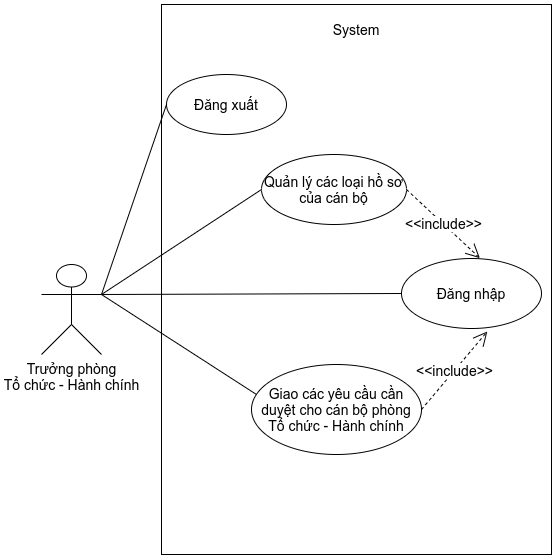

The diagram above was exported from draw.io. Its source (the exported page's mxGraphModel, read from the mxfile embedded in the PNG):
<mxGraphModel dx="680" dy="412" grid="1" gridSize="10" guides="1" tooltips="1" connect="1" arrows="1" fold="1" page="1" pageScale="1" pageWidth="1169" pageHeight="827" math="0" shadow="0">
  <root>
    <mxCell id="0" />
    <mxCell id="1" parent="0" />
    <mxCell id="RhwDLHBI5DbIvNSMU_Kh-1" value="" style="rounded=0;whiteSpace=wrap;html=1;glass=0;sketch=0;shadow=0;" vertex="1" parent="1">
      <mxGeometry x="370" y="160" width="390" height="550" as="geometry" />
    </mxCell>
    <mxCell id="RhwDLHBI5DbIvNSMU_Kh-2" value="&lt;font style=&quot;font-size: 14px&quot;&gt;Trưởng phòng&lt;br&gt;Tổ chức - Hành chính&lt;/font&gt;" style="shape=umlActor;verticalLabelPosition=bottom;verticalAlign=top;html=1;outlineConnect=0;rounded=0;shadow=0;glass=0;sketch=0;" vertex="1" parent="1">
      <mxGeometry x="250" y="420" width="60" height="90" as="geometry" />
    </mxCell>
    <mxCell id="RhwDLHBI5DbIvNSMU_Kh-3" value="Đăng nhập" style="ellipse;whiteSpace=wrap;html=1;rounded=0;shadow=0;glass=0;sketch=0;fontSize=14;" vertex="1" parent="1">
      <mxGeometry x="610" y="414" width="140" height="70" as="geometry" />
    </mxCell>
    <mxCell id="RhwDLHBI5DbIvNSMU_Kh-4" value="Đăng xuất" style="ellipse;whiteSpace=wrap;html=1;rounded=0;shadow=0;glass=0;sketch=0;fontSize=14;" vertex="1" parent="1">
      <mxGeometry x="375" y="230" width="120" height="60" as="geometry" />
    </mxCell>
    <mxCell id="RhwDLHBI5DbIvNSMU_Kh-5" value="Quản lý các loại hồ sơ của cán bộ" style="ellipse;whiteSpace=wrap;html=1;rounded=0;shadow=0;glass=0;sketch=0;fontSize=14;" vertex="1" parent="1">
      <mxGeometry x="470" y="310" width="145" height="70" as="geometry" />
    </mxCell>
    <mxCell id="RhwDLHBI5DbIvNSMU_Kh-6" value="Giao các yêu cầu cần duyệt cho cán bộ phòng Tổ chức - Hành chính" style="ellipse;whiteSpace=wrap;html=1;rounded=0;shadow=0;glass=0;sketch=0;fontSize=14;" vertex="1" parent="1">
      <mxGeometry x="460" y="520" width="170" height="90" as="geometry" />
    </mxCell>
    <mxCell id="RhwDLHBI5DbIvNSMU_Kh-7" value="System" style="text;html=1;strokeColor=none;fillColor=none;align=center;verticalAlign=middle;whiteSpace=wrap;rounded=0;shadow=0;glass=0;sketch=0;fontSize=14;" vertex="1" parent="1">
      <mxGeometry x="535" y="170" width="60" height="30" as="geometry" />
    </mxCell>
    <mxCell id="RhwDLHBI5DbIvNSMU_Kh-12" value="" style="endArrow=none;html=1;fontSize=14;entryX=0;entryY=0.5;entryDx=0;entryDy=0;exitX=1;exitY=0.3333333333333333;exitDx=0;exitDy=0;exitPerimeter=0;" edge="1" parent="1" source="RhwDLHBI5DbIvNSMU_Kh-2" target="RhwDLHBI5DbIvNSMU_Kh-4">
      <mxGeometry width="50" height="50" relative="1" as="geometry">
        <mxPoint x="290" y="330" as="sourcePoint" />
        <mxPoint x="340" y="280" as="targetPoint" />
      </mxGeometry>
    </mxCell>
    <mxCell id="RhwDLHBI5DbIvNSMU_Kh-13" value="" style="endArrow=none;html=1;fontSize=14;entryX=0;entryY=0.5;entryDx=0;entryDy=0;exitX=1;exitY=0.3333333333333333;exitDx=0;exitDy=0;exitPerimeter=0;" edge="1" parent="1" source="RhwDLHBI5DbIvNSMU_Kh-2" target="RhwDLHBI5DbIvNSMU_Kh-5">
      <mxGeometry width="50" height="50" relative="1" as="geometry">
        <mxPoint x="380" y="420" as="sourcePoint" />
        <mxPoint x="430" y="370" as="targetPoint" />
      </mxGeometry>
    </mxCell>
    <mxCell id="RhwDLHBI5DbIvNSMU_Kh-14" value="" style="endArrow=none;html=1;fontSize=14;entryX=0;entryY=0.5;entryDx=0;entryDy=0;exitX=1;exitY=0.3333333333333333;exitDx=0;exitDy=0;exitPerimeter=0;" edge="1" parent="1" source="RhwDLHBI5DbIvNSMU_Kh-2" target="RhwDLHBI5DbIvNSMU_Kh-3">
      <mxGeometry width="50" height="50" relative="1" as="geometry">
        <mxPoint x="400" y="480" as="sourcePoint" />
        <mxPoint x="450" y="430" as="targetPoint" />
      </mxGeometry>
    </mxCell>
    <mxCell id="RhwDLHBI5DbIvNSMU_Kh-15" value="" style="endArrow=none;html=1;fontSize=14;exitX=1;exitY=0.3333333333333333;exitDx=0;exitDy=0;exitPerimeter=0;entryX=0.029;entryY=0.333;entryDx=0;entryDy=0;entryPerimeter=0;" edge="1" parent="1" source="RhwDLHBI5DbIvNSMU_Kh-2" target="RhwDLHBI5DbIvNSMU_Kh-6">
      <mxGeometry width="50" height="50" relative="1" as="geometry">
        <mxPoint x="400" y="530" as="sourcePoint" />
        <mxPoint x="450" y="480" as="targetPoint" />
      </mxGeometry>
    </mxCell>
    <mxCell id="RhwDLHBI5DbIvNSMU_Kh-16" value="&amp;lt;&amp;lt;include&amp;gt;&amp;gt;" style="endArrow=open;endSize=12;dashed=1;html=1;fontSize=14;entryX=0.56;entryY=-0.005;entryDx=0;entryDy=0;entryPerimeter=0;exitX=1;exitY=0.5;exitDx=0;exitDy=0;" edge="1" parent="1" source="RhwDLHBI5DbIvNSMU_Kh-5" target="RhwDLHBI5DbIvNSMU_Kh-3">
      <mxGeometry width="160" relative="1" as="geometry">
        <mxPoint x="560" y="270" as="sourcePoint" />
        <mxPoint x="720" y="270" as="targetPoint" />
      </mxGeometry>
    </mxCell>
    <mxCell id="RhwDLHBI5DbIvNSMU_Kh-18" value="&amp;lt;&amp;lt;include&amp;gt;&amp;gt;" style="endArrow=open;endSize=12;dashed=1;html=1;fontSize=14;entryX=0.613;entryY=1.043;entryDx=0;entryDy=0;entryPerimeter=0;exitX=1;exitY=0.5;exitDx=0;exitDy=0;" edge="1" parent="1" source="RhwDLHBI5DbIvNSMU_Kh-6" target="RhwDLHBI5DbIvNSMU_Kh-3">
      <mxGeometry width="160" relative="1" as="geometry">
        <mxPoint x="560" y="510" as="sourcePoint" />
        <mxPoint x="720" y="510" as="targetPoint" />
        <mxPoint as="offset" />
      </mxGeometry>
    </mxCell>
  </root>
</mxGraphModel>